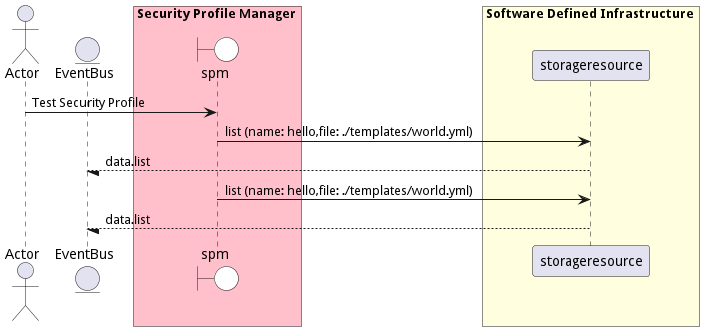

The diagram above was rendered by PlantUML. Its source (embedded in the PNG):
@startuml

actor "Actor"


entity EventBus

box Security Profile Manager #pink
    boundary spm #white
end box


box Software Defined Infrastructure #lightyellow
            participant storageresource
    end box


"Actor" -> spm: Test Security Profile

    spm -> "storageresource": list (name: hello,file: ./templates/world.yml)

    "storageresource" --/ EventBus: data.list

    spm -> "storageresource": list (name: hello,file: ./templates/world.yml)

    "storageresource" --/ EventBus: data.list



@enduml